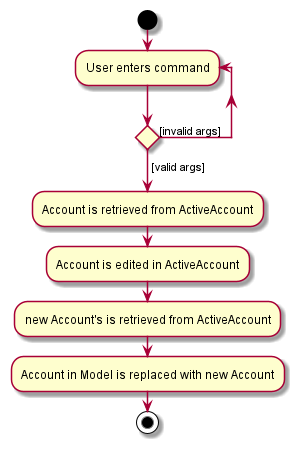

The diagram above was rendered by PlantUML. Its source (embedded in the PNG):
@startuml
start
repeat :User enters command;
repeat  while () is ([invalid args])
'Since the beta syntax does not support placing the condition outside the
'diamond we place it as the true branch instead.
-> [valid args];
:Account is retrieved from ActiveAccount;
:Account is edited in ActiveAccount;
:new Account's is retrieved from ActiveAccount;
:Account in Model is replaced with new Account;

stop
@enduml